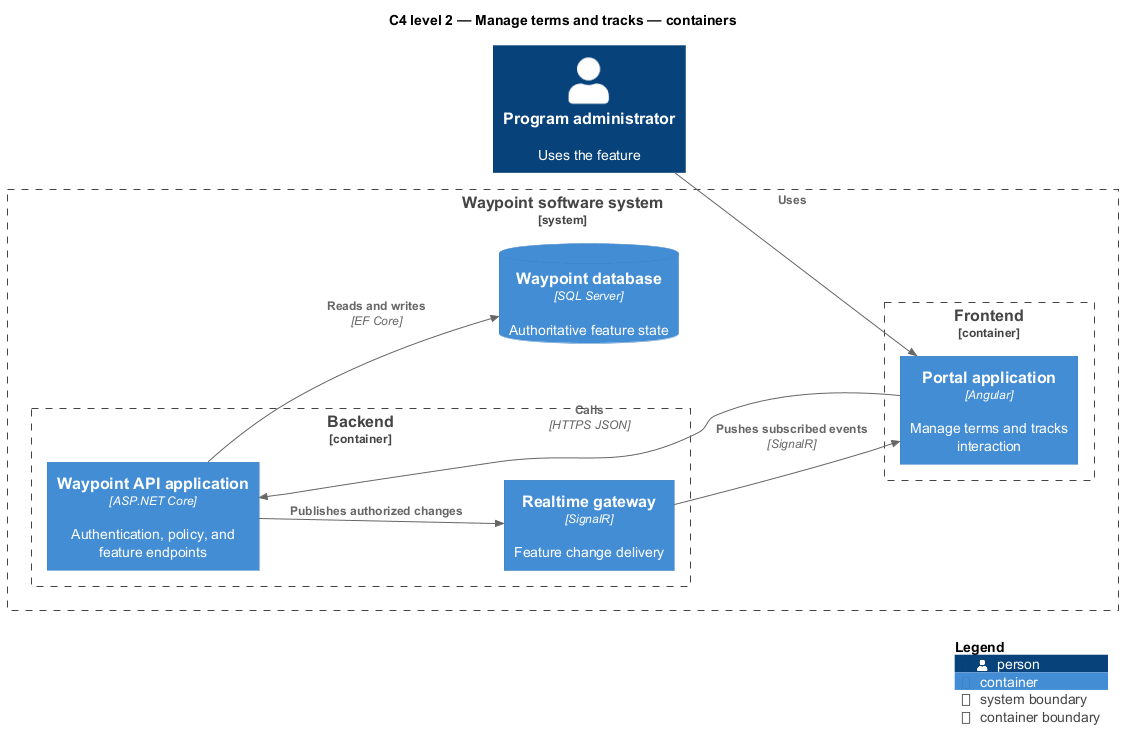

The diagram above was rendered by PlantUML. Its source (embedded in the PNG):
@startuml
!include <C4/C4_Component>
LAYOUT_LEFT_RIGHT()
title C4 level 2 — Manage terms and tracks — containers
Person(primary, "Program administrator", "Uses the feature")
System_Boundary(waypoint, "Waypoint software system") {
  Container_Boundary(frontend, "Frontend") {
    Container(app1, "Portal application", "Angular", "Manage terms and tracks interaction")
  }
  Container_Boundary(backend, "Backend") {
    Container(api, "Waypoint API application", "ASP.NET Core", "Authentication, policy, and feature endpoints")
    Container(realtime, "Realtime gateway", "SignalR", "Feature change delivery")
  }
  ContainerDb(db, "Waypoint database", "SQL Server", "Authoritative feature state")
}
Rel(primary, app1, "Uses")
Rel(app1, api, "Calls", "HTTPS JSON")
Rel(api, db, "Reads and writes", "EF Core")
Rel(api, realtime, "Publishes authorized changes")
Rel(realtime, app1, "Pushes subscribed events", "SignalR")
SHOW_LEGEND()
@enduml